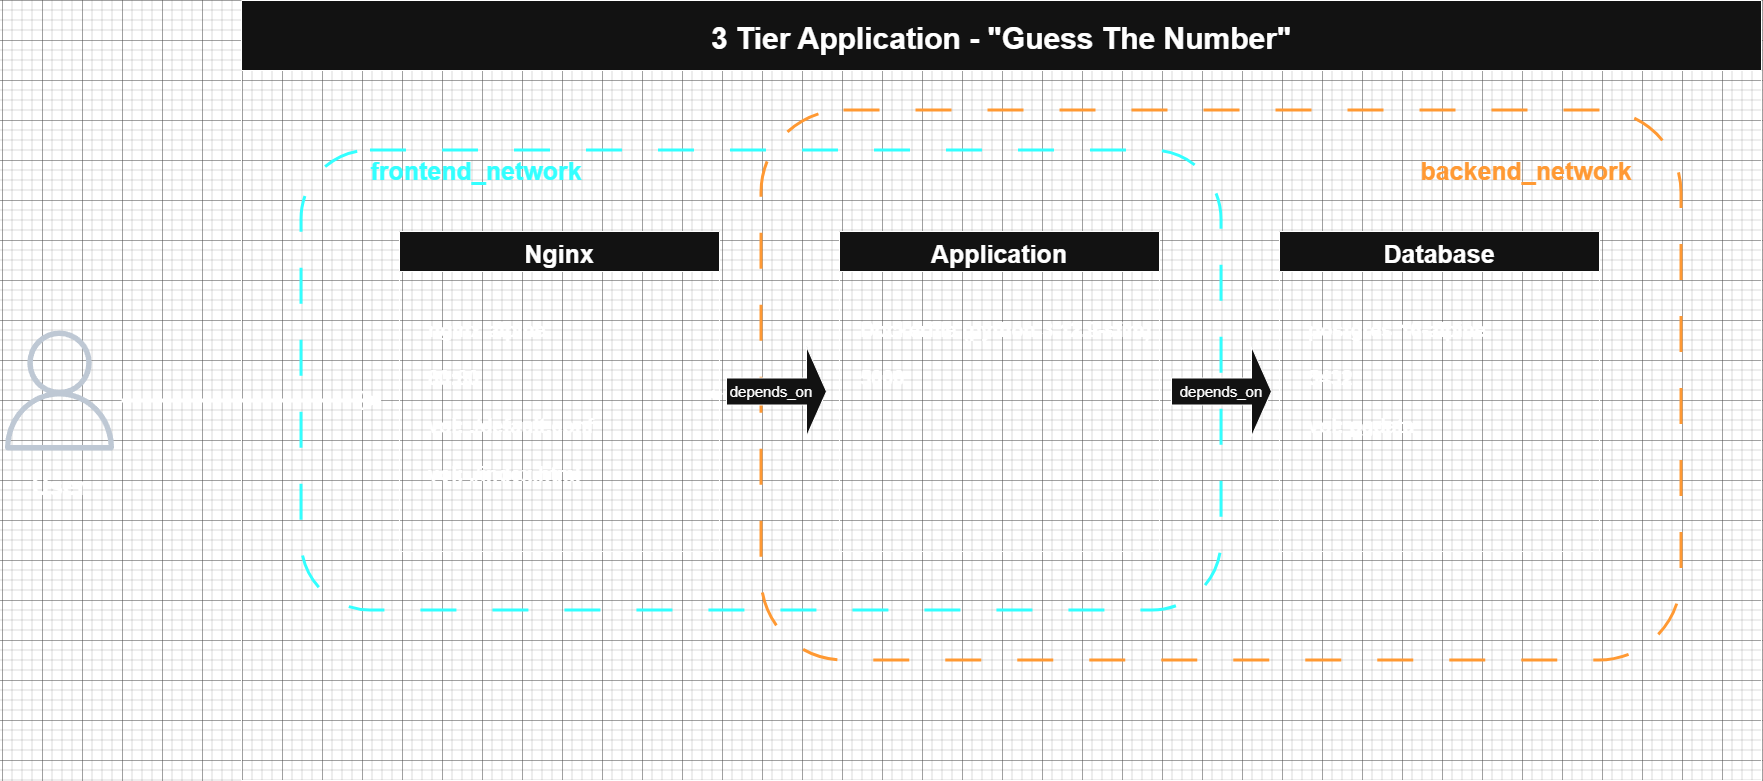

The diagram above was exported from draw.io. Its source (the exported page's mxGraphModel, read from the mxfile embedded in the PNG):
<mxGraphModel dx="1783" dy="1014" grid="1" gridSize="10" guides="1" tooltips="1" connect="1" arrows="1" fold="1" page="1" pageScale="1" pageWidth="1920" pageHeight="1080" math="0" shadow="0">
  <root>
    <mxCell id="0" />
    <mxCell id="1" parent="0" />
    <mxCell id="LnUBS0mEZ1DLZr5mw4EE-1" parent="1" style="swimlane;fontSize=30;startSize=70;" value="3 Tier Application - &quot;Guess The Number&quot;" vertex="1">
      <mxGeometry height="780" width="1520" x="320" y="80" as="geometry" />
    </mxCell>
    <mxCell id="LnUBS0mEZ1DLZr5mw4EE-16" parent="LnUBS0mEZ1DLZr5mw4EE-1" style="rounded=1;whiteSpace=wrap;html=1;fillColor=none;dashed=1;dashPattern=12 12;strokeWidth=3;strokeColor=light-dark(#000000,#FF9933);" value="" vertex="1">
      <mxGeometry height="550" width="920" x="520" y="110" as="geometry" />
    </mxCell>
    <mxCell id="LnUBS0mEZ1DLZr5mw4EE-15" parent="LnUBS0mEZ1DLZr5mw4EE-1" style="rounded=1;whiteSpace=wrap;html=1;fillColor=none;dashed=1;dashPattern=12 12;strokeWidth=3;strokeColor=light-dark(#000000,#33FFFF);" value="" vertex="1">
      <mxGeometry height="460" width="920" x="60" y="150" as="geometry" />
    </mxCell>
    <mxCell id="LnUBS0mEZ1DLZr5mw4EE-2" parent="LnUBS0mEZ1DLZr5mw4EE-1" style="swimlane;startSize=40;fontSize=25;" value="Nginx" vertex="1">
      <mxGeometry height="320" width="320" x="158" y="231" as="geometry" />
    </mxCell>
    <mxCell id="LnUBS0mEZ1DLZr5mw4EE-4" parent="LnUBS0mEZ1DLZr5mw4EE-2" style="text;html=1;whiteSpace=wrap;strokeColor=none;fillColor=none;align=left;verticalAlign=top;rounded=0;fontSize=16;" value="&lt;font style=&quot;font-size: 20px;&quot;&gt;&lt;b&gt;nginx:alpine&lt;br&gt;&lt;br&gt;80:80&lt;/b&gt;&lt;/font&gt;&lt;div&gt;&lt;font style=&quot;font-size: 20px;&quot;&gt;&lt;b&gt;&lt;br&gt;&lt;/b&gt;&lt;/font&gt;&lt;/div&gt;&lt;div&gt;&lt;font style=&quot;font-size: 20px;&quot;&gt;&lt;b&gt;vol: ./default.conf&lt;br&gt;&lt;br&gt;vol: ./index.html&lt;/b&gt;&lt;br&gt;&lt;/font&gt;&lt;/div&gt;" vertex="1">
      <mxGeometry height="180" width="278" x="27" y="80" as="geometry" />
    </mxCell>
    <mxCell id="LnUBS0mEZ1DLZr5mw4EE-5" parent="LnUBS0mEZ1DLZr5mw4EE-1" style="swimlane;startSize=40;fontSize=25;" value="Application" vertex="1">
      <mxGeometry height="320" width="320" x="598" y="231" as="geometry" />
    </mxCell>
    <mxCell id="LnUBS0mEZ1DLZr5mw4EE-6" parent="LnUBS0mEZ1DLZr5mw4EE-5" style="text;html=1;whiteSpace=wrap;strokeColor=none;fillColor=none;align=left;verticalAlign=top;rounded=0;fontSize=16;" value="&lt;font style=&quot;font-size: 20px;&quot;&gt;&lt;b&gt;Dockerfile (python:3.12.9-slim)&lt;br&gt;&lt;br&gt;5000&lt;/b&gt;&lt;/font&gt;&lt;div&gt;&lt;font style=&quot;font-size: 20px;&quot;&gt;&lt;b&gt;&lt;br&gt;&lt;/b&gt;&lt;/font&gt;&lt;/div&gt;&lt;div&gt;&lt;br&gt;&lt;/div&gt;" vertex="1">
      <mxGeometry height="180" width="295" x="19" y="80" as="geometry" />
    </mxCell>
    <mxCell id="LnUBS0mEZ1DLZr5mw4EE-7" parent="LnUBS0mEZ1DLZr5mw4EE-1" style="swimlane;startSize=40;fontSize=25;" value="Database" vertex="1">
      <mxGeometry height="320" width="320" x="1038" y="231" as="geometry" />
    </mxCell>
    <mxCell id="LnUBS0mEZ1DLZr5mw4EE-12" parent="LnUBS0mEZ1DLZr5mw4EE-7" style="text;html=1;whiteSpace=wrap;strokeColor=none;fillColor=none;align=left;verticalAlign=top;rounded=0;fontSize=16;" value="&lt;font style=&quot;font-size: 20px;&quot;&gt;&lt;b&gt;postgres:16-alpine&lt;/b&gt;&lt;/font&gt;&lt;div&gt;&lt;font style=&quot;font-size: 20px;&quot;&gt;&lt;b&gt;&lt;br&gt;&lt;/b&gt;&lt;/font&gt;&lt;/div&gt;&lt;div&gt;&lt;font style=&quot;font-size: 20px;&quot;&gt;&lt;b&gt;5432&lt;/b&gt;&lt;/font&gt;&lt;/div&gt;&lt;div&gt;&lt;font style=&quot;font-size: 20px;&quot;&gt;&lt;b&gt;&lt;br&gt;&lt;/b&gt;&lt;/font&gt;&lt;/div&gt;&lt;div&gt;&lt;font style=&quot;font-size: 20px;&quot;&gt;&lt;b&gt;vol:&amp;nbsp;&lt;/b&gt;&lt;/font&gt;&lt;span style=&quot;background-color: transparent; color: light-dark(rgb(0, 0, 0), rgb(255, 255, 255));&quot;&gt;&lt;b&gt;&lt;font style=&quot;font-size: 20px;&quot;&gt;pgdata&lt;/font&gt;&lt;/b&gt;&lt;/span&gt;&lt;/div&gt;" vertex="1">
      <mxGeometry height="200" width="278" x="27" y="80" as="geometry" />
    </mxCell>
    <mxCell id="LnUBS0mEZ1DLZr5mw4EE-8" parent="LnUBS0mEZ1DLZr5mw4EE-1" style="shape=singleArrow;whiteSpace=wrap;html=1;" value="" vertex="1">
      <mxGeometry height="90" width="100" x="485" y="346" as="geometry" />
    </mxCell>
    <mxCell id="LnUBS0mEZ1DLZr5mw4EE-13" edge="1" parent="LnUBS0mEZ1DLZr5mw4EE-1" source="LnUBS0mEZ1DLZr5mw4EE-10" style="edgeStyle=none;curved=1;rounded=0;orthogonalLoop=1;jettySize=auto;html=1;fontSize=12;startSize=8;endSize=8;" target="LnUBS0mEZ1DLZr5mw4EE-4" value="">
      <mxGeometry relative="1" as="geometry" />
    </mxCell>
    <mxCell id="LnUBS0mEZ1DLZr5mw4EE-10" parent="LnUBS0mEZ1DLZr5mw4EE-1" style="text;html=1;whiteSpace=wrap;strokeColor=none;fillColor=none;align=center;verticalAlign=middle;rounded=0;fontSize=15;" value="depends_on" vertex="1">
      <mxGeometry height="30" width="90" x="485" y="376" as="geometry" />
    </mxCell>
    <mxCell id="LnUBS0mEZ1DLZr5mw4EE-9" parent="LnUBS0mEZ1DLZr5mw4EE-1" style="shape=singleArrow;whiteSpace=wrap;html=1;" value="" vertex="1">
      <mxGeometry height="90" width="100" x="930" y="346" as="geometry" />
    </mxCell>
    <mxCell id="LnUBS0mEZ1DLZr5mw4EE-11" parent="LnUBS0mEZ1DLZr5mw4EE-1" style="text;html=1;whiteSpace=wrap;strokeColor=none;fillColor=none;align=center;verticalAlign=middle;rounded=0;fontSize=15;" value="depends_on" vertex="1">
      <mxGeometry height="30" width="90" x="935" y="376" as="geometry" />
    </mxCell>
    <mxCell id="LnUBS0mEZ1DLZr5mw4EE-19" parent="LnUBS0mEZ1DLZr5mw4EE-1" style="text;html=1;whiteSpace=wrap;strokeColor=none;fillColor=none;align=center;verticalAlign=middle;rounded=0;" value="&lt;b style=&quot;&quot;&gt;&lt;font style=&quot;color: light-dark(rgb(0, 0, 0), rgb(255, 153, 51)); font-size: 25px;&quot;&gt;backend_network&lt;/font&gt;&lt;/b&gt;" vertex="1">
      <mxGeometry height="40" width="230" x="1170" y="150" as="geometry" />
    </mxCell>
    <mxCell id="LnUBS0mEZ1DLZr5mw4EE-20" parent="LnUBS0mEZ1DLZr5mw4EE-1" style="text;html=1;whiteSpace=wrap;strokeColor=none;fillColor=none;align=center;verticalAlign=middle;rounded=0;" value="&lt;b style=&quot;&quot;&gt;&lt;font style=&quot;font-size: 25px; color: light-dark(rgb(0, 0, 0), rgb(51, 255, 255));&quot;&gt;frontend_network&lt;/font&gt;&lt;/b&gt;" vertex="1">
      <mxGeometry height="40" width="230" x="120" y="150" as="geometry" />
    </mxCell>
    <mxCell id="LnUBS0mEZ1DLZr5mw4EE-21" parent="1" style="sketch=0;outlineConnect=0;fontColor=#232F3E;gradientColor=none;fillColor=#232F3D;strokeColor=none;dashed=0;verticalLabelPosition=bottom;verticalAlign=top;align=center;html=1;fontSize=12;fontStyle=0;aspect=fixed;pointerEvents=1;shape=mxgraph.aws4.user;" value="" vertex="1">
      <mxGeometry height="120" width="120" x="78" y="410" as="geometry" />
    </mxCell>
    <mxCell id="LnUBS0mEZ1DLZr5mw4EE-22" edge="1" parent="1" style="endArrow=classic;html=1;rounded=0;fontSize=12;startSize=8;endSize=8;curved=1;strokeWidth=4;" value="">
      <mxGeometry height="50" relative="1" width="50" as="geometry">
        <mxPoint x="200" y="480" as="sourcePoint" />
        <mxPoint x="460" y="480" as="targetPoint" />
      </mxGeometry>
    </mxCell>
    <mxCell id="OFXm4PznT9d5IYka-dn1-1" parent="1" style="text;html=1;whiteSpace=wrap;strokeColor=none;fillColor=none;align=center;verticalAlign=middle;rounded=0;" value="&lt;font style=&quot;font-size: 25px;&quot;&gt;&lt;b&gt;User&lt;/b&gt;&lt;/font&gt;" vertex="1">
      <mxGeometry height="30" width="60" x="108" y="550" as="geometry" />
    </mxCell>
  </root>
</mxGraphModel>